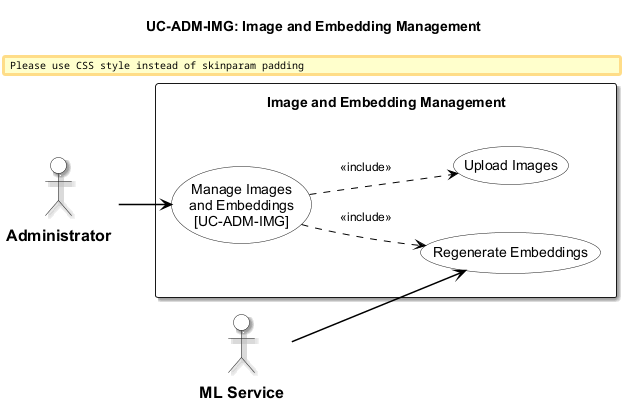

The diagram above was rendered by PlantUML. Its source (embedded in the PNG):
@startuml usecase-image-embedding
!include _shared/styles.iuml
title UC-ADM-IMG: Image and Embedding Management

actor "Administrator" as Admin
actor "ML Service" as ML

rectangle "Image and Embedding Management" {
  usecase "Manage Images\nand Embeddings\n[UC-ADM-IMG]" as UC_MAIN
  usecase "Upload Images" as UC_SUB_1
  usecase "Regenerate Embeddings" as UC_SUB_2

  UC_MAIN ..> UC_SUB_1 : <<include>>
  UC_MAIN ..> UC_SUB_2 : <<include>>
}

Admin --> UC_MAIN
ML --> UC_SUB_2

@enduml